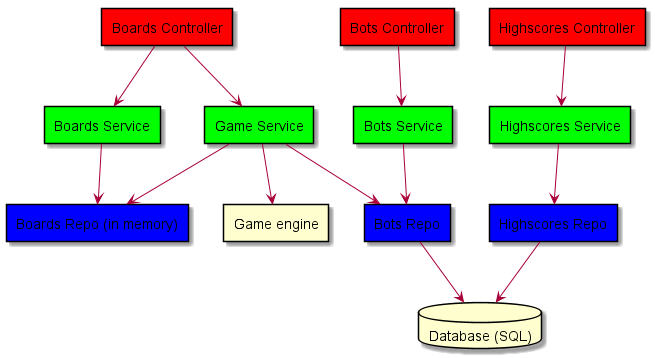

The diagram above was rendered by PlantUML. Its source (embedded in the PNG):
@startuml
rectangle "Boards Controller" as BoardsController #FF0000
rectangle "Bots Controller" as BotsController #FF0000
rectangle "Highscores Controller" as HighscoresController #FF0000

rectangle "Boards Service" as BoardsService #00FF00
rectangle "Game Service" as GameService #00FF00
rectangle "Bots Service" as BotsService #00FF00
rectangle "Highscores Service" as HighscoresService #00FF00

rectangle "Game engine" as GameEngine 

rectangle "Boards Repo (in memory)" as BoardsRepo #0000FF
rectangle "Bots Repo" as BotsRepo #0000FF
rectangle "Highscores Repo" as HighscoresRepo #0000FF

database "Database (SQL)" as Database

BoardsController --> BoardsService
BoardsController --> GameService
BotsController --> BotsService
HighscoresController --> HighscoresService

BoardsService --> BoardsRepo
BotsService --> BotsRepo
GameService --> BotsRepo
GameService --> BoardsRepo
GameService --> GameEngine
HighscoresService --> HighscoresRepo

BotsRepo --> Database
HighscoresRepo --> Database
@enduml